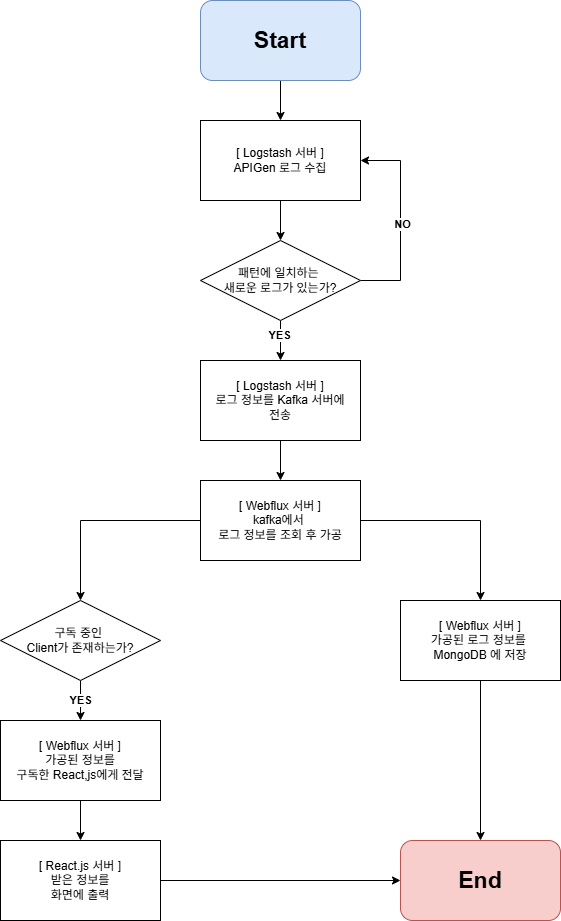

The diagram above was exported from draw.io. Its source (the exported page's mxGraphModel, read from the mxfile embedded in the PNG):
<mxGraphModel dx="2624" dy="959" grid="1" gridSize="10" guides="1" tooltips="1" connect="1" arrows="1" fold="1" page="1" pageScale="1" pageWidth="827" pageHeight="1169" math="0" shadow="0">
  <root>
    <mxCell id="0" />
    <mxCell id="1" parent="0" />
    <mxCell id="9Bs9I0S4QFR4dS5d1zw1-34" style="edgeStyle=orthogonalEdgeStyle;rounded=0;orthogonalLoop=1;jettySize=auto;html=1;" edge="1" parent="1" source="9Bs9I0S4QFR4dS5d1zw1-24" target="9Bs9I0S4QFR4dS5d1zw1-33">
      <mxGeometry relative="1" as="geometry" />
    </mxCell>
    <mxCell id="9Bs9I0S4QFR4dS5d1zw1-24" value="&lt;font&gt;[ Logstash 서버 ]&lt;br&gt;APIGen 로그 수집&lt;/font&gt;" style="rounded=0;whiteSpace=wrap;html=1;strokeWidth=1;" vertex="1" parent="1">
      <mxGeometry x="120" y="160" width="160" height="80" as="geometry" />
    </mxCell>
    <mxCell id="9Bs9I0S4QFR4dS5d1zw1-27" style="edgeStyle=orthogonalEdgeStyle;rounded=0;orthogonalLoop=1;jettySize=auto;html=1;" edge="1" parent="1" source="9Bs9I0S4QFR4dS5d1zw1-25" target="9Bs9I0S4QFR4dS5d1zw1-24">
      <mxGeometry relative="1" as="geometry" />
    </mxCell>
    <mxCell id="9Bs9I0S4QFR4dS5d1zw1-25" value="&lt;font style=&quot;font-size: 23px;&quot;&gt;&lt;b&gt;Start&lt;/b&gt;&lt;/font&gt;" style="rounded=1;whiteSpace=wrap;html=1;fillColor=#dae8fc;strokeColor=#6c8ebf;" vertex="1" parent="1">
      <mxGeometry x="120" y="40" width="160" height="80" as="geometry" />
    </mxCell>
    <mxCell id="9Bs9I0S4QFR4dS5d1zw1-26" value="&lt;font style=&quot;font-size: 23px;&quot;&gt;&lt;b&gt;End&lt;/b&gt;&lt;/font&gt;" style="rounded=1;whiteSpace=wrap;html=1;fillColor=#f8cecc;strokeColor=#b85450;" vertex="1" parent="1">
      <mxGeometry x="320" y="880" width="160" height="80" as="geometry" />
    </mxCell>
    <mxCell id="9Bs9I0S4QFR4dS5d1zw1-37" style="edgeStyle=orthogonalEdgeStyle;rounded=0;orthogonalLoop=1;jettySize=auto;html=1;" edge="1" parent="1" source="9Bs9I0S4QFR4dS5d1zw1-33" target="9Bs9I0S4QFR4dS5d1zw1-36">
      <mxGeometry relative="1" as="geometry" />
    </mxCell>
    <mxCell id="9Bs9I0S4QFR4dS5d1zw1-38" value="YES" style="edgeLabel;html=1;align=center;verticalAlign=middle;resizable=0;points=[];fontStyle=1" vertex="1" connectable="0" parent="9Bs9I0S4QFR4dS5d1zw1-37">
      <mxGeometry x="-0.2833" y="-2" relative="1" as="geometry">
        <mxPoint as="offset" />
      </mxGeometry>
    </mxCell>
    <mxCell id="9Bs9I0S4QFR4dS5d1zw1-39" style="edgeStyle=orthogonalEdgeStyle;rounded=0;orthogonalLoop=1;jettySize=auto;html=1;entryX=1;entryY=0.5;entryDx=0;entryDy=0;" edge="1" parent="1" source="9Bs9I0S4QFR4dS5d1zw1-33" target="9Bs9I0S4QFR4dS5d1zw1-24">
      <mxGeometry relative="1" as="geometry">
        <mxPoint x="320" y="160" as="targetPoint" />
        <Array as="points">
          <mxPoint x="320" y="320" />
          <mxPoint x="320" y="200" />
        </Array>
      </mxGeometry>
    </mxCell>
    <mxCell id="9Bs9I0S4QFR4dS5d1zw1-40" value="&lt;b&gt;NO&lt;/b&gt;" style="edgeLabel;html=1;align=center;verticalAlign=middle;resizable=0;points=[];" vertex="1" connectable="0" parent="9Bs9I0S4QFR4dS5d1zw1-39">
      <mxGeometry x="-0.0267" y="-1" relative="1" as="geometry">
        <mxPoint as="offset" />
      </mxGeometry>
    </mxCell>
    <mxCell id="9Bs9I0S4QFR4dS5d1zw1-33" value="패턴에 일치하는&amp;nbsp;&lt;div&gt;새로운 로그가 있는가?&lt;/div&gt;" style="rhombus;whiteSpace=wrap;html=1;" vertex="1" parent="1">
      <mxGeometry x="120" y="280" width="160" height="80" as="geometry" />
    </mxCell>
    <mxCell id="9Bs9I0S4QFR4dS5d1zw1-42" style="edgeStyle=orthogonalEdgeStyle;rounded=0;orthogonalLoop=1;jettySize=auto;html=1;" edge="1" parent="1" source="9Bs9I0S4QFR4dS5d1zw1-36" target="9Bs9I0S4QFR4dS5d1zw1-41">
      <mxGeometry relative="1" as="geometry" />
    </mxCell>
    <mxCell id="9Bs9I0S4QFR4dS5d1zw1-36" value="[ Logstash 서버 ]&lt;div&gt;로그 정보를 Kafka 서버에&lt;br&gt;전송&lt;/div&gt;" style="rounded=0;whiteSpace=wrap;html=1;" vertex="1" parent="1">
      <mxGeometry x="120" y="400" width="160" height="80" as="geometry" />
    </mxCell>
    <mxCell id="9Bs9I0S4QFR4dS5d1zw1-45" style="edgeStyle=orthogonalEdgeStyle;rounded=0;orthogonalLoop=1;jettySize=auto;html=1;entryX=0.5;entryY=0;entryDx=0;entryDy=0;" edge="1" parent="1" source="9Bs9I0S4QFR4dS5d1zw1-41" target="9Bs9I0S4QFR4dS5d1zw1-47">
      <mxGeometry relative="1" as="geometry" />
    </mxCell>
    <mxCell id="9Bs9I0S4QFR4dS5d1zw1-46" style="edgeStyle=orthogonalEdgeStyle;rounded=0;orthogonalLoop=1;jettySize=auto;html=1;" edge="1" parent="1" source="9Bs9I0S4QFR4dS5d1zw1-41" target="9Bs9I0S4QFR4dS5d1zw1-43">
      <mxGeometry relative="1" as="geometry" />
    </mxCell>
    <mxCell id="9Bs9I0S4QFR4dS5d1zw1-41" value="[ Webflux 서버 ]&lt;div&gt;kafka에서&amp;nbsp;&lt;/div&gt;&lt;div&gt;로그 정보를 조회 후&amp;nbsp;&lt;span style=&quot;background-color: transparent; color: light-dark(rgb(0, 0, 0), rgb(255, 255, 255));&quot;&gt;가공&lt;/span&gt;&lt;/div&gt;" style="rounded=0;whiteSpace=wrap;html=1;" vertex="1" parent="1">
      <mxGeometry x="120" y="520" width="160" height="80" as="geometry" />
    </mxCell>
    <mxCell id="9Bs9I0S4QFR4dS5d1zw1-53" style="edgeStyle=orthogonalEdgeStyle;rounded=0;orthogonalLoop=1;jettySize=auto;html=1;" edge="1" parent="1" source="9Bs9I0S4QFR4dS5d1zw1-43" target="9Bs9I0S4QFR4dS5d1zw1-26">
      <mxGeometry relative="1" as="geometry" />
    </mxCell>
    <mxCell id="9Bs9I0S4QFR4dS5d1zw1-43" value="[ Webflux 서버 ]&lt;div&gt;가공된 로그 정보를&amp;nbsp;&lt;/div&gt;&lt;div&gt;MongoDB 에 저장&lt;/div&gt;" style="rounded=0;whiteSpace=wrap;html=1;" vertex="1" parent="1">
      <mxGeometry x="320" y="640" width="160" height="80" as="geometry" />
    </mxCell>
    <mxCell id="9Bs9I0S4QFR4dS5d1zw1-51" style="edgeStyle=orthogonalEdgeStyle;rounded=0;orthogonalLoop=1;jettySize=auto;html=1;" edge="1" parent="1" source="9Bs9I0S4QFR4dS5d1zw1-44" target="9Bs9I0S4QFR4dS5d1zw1-50">
      <mxGeometry relative="1" as="geometry" />
    </mxCell>
    <mxCell id="9Bs9I0S4QFR4dS5d1zw1-44" value="[ Webflux 서버 ]&lt;div&gt;가공된 정보를&lt;br&gt;구독한 React,js에게 전달&lt;/div&gt;" style="rounded=0;whiteSpace=wrap;html=1;" vertex="1" parent="1">
      <mxGeometry x="-80" y="760" width="160" height="80" as="geometry" />
    </mxCell>
    <mxCell id="9Bs9I0S4QFR4dS5d1zw1-48" style="edgeStyle=orthogonalEdgeStyle;rounded=0;orthogonalLoop=1;jettySize=auto;html=1;" edge="1" parent="1" source="9Bs9I0S4QFR4dS5d1zw1-47" target="9Bs9I0S4QFR4dS5d1zw1-44">
      <mxGeometry relative="1" as="geometry" />
    </mxCell>
    <mxCell id="9Bs9I0S4QFR4dS5d1zw1-49" value="&lt;b&gt;YES&lt;/b&gt;" style="edgeLabel;html=1;align=center;verticalAlign=middle;resizable=0;points=[];" vertex="1" connectable="0" parent="9Bs9I0S4QFR4dS5d1zw1-48">
      <mxGeometry x="-0.0333" y="-1" relative="1" as="geometry">
        <mxPoint as="offset" />
      </mxGeometry>
    </mxCell>
    <mxCell id="9Bs9I0S4QFR4dS5d1zw1-47" value="구독 중인&amp;nbsp;&lt;div&gt;Client가 존재하는가?&lt;/div&gt;" style="rhombus;whiteSpace=wrap;html=1;" vertex="1" parent="1">
      <mxGeometry x="-80" y="640" width="160" height="80" as="geometry" />
    </mxCell>
    <mxCell id="9Bs9I0S4QFR4dS5d1zw1-52" style="edgeStyle=orthogonalEdgeStyle;rounded=0;orthogonalLoop=1;jettySize=auto;html=1;" edge="1" parent="1" source="9Bs9I0S4QFR4dS5d1zw1-50" target="9Bs9I0S4QFR4dS5d1zw1-26">
      <mxGeometry relative="1" as="geometry" />
    </mxCell>
    <mxCell id="9Bs9I0S4QFR4dS5d1zw1-50" value="[ React.js 서버 ]&lt;div&gt;받은 정보를&lt;/div&gt;&lt;div&gt;화면에 출력&lt;/div&gt;" style="rounded=0;whiteSpace=wrap;html=1;" vertex="1" parent="1">
      <mxGeometry x="-80" y="880" width="160" height="80" as="geometry" />
    </mxCell>
  </root>
</mxGraphModel>